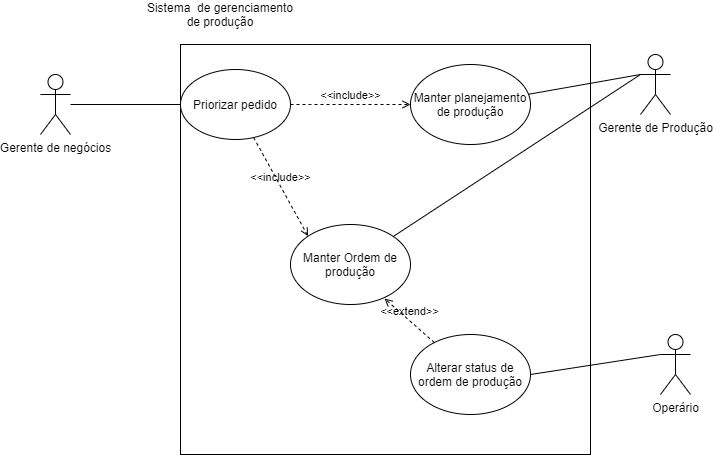

The diagram above was exported from draw.io. Its source (the exported page's mxGraphModel, read from the mxfile embedded in the PNG):
<mxGraphModel dx="868" dy="450" grid="1" gridSize="10" guides="1" tooltips="1" connect="1" arrows="1" fold="1" page="1" pageScale="1" pageWidth="827" pageHeight="1169" math="0" shadow="0">
  <root>
    <mxCell id="0" />
    <mxCell id="1" parent="0" />
    <mxCell id="EQdVr9BfOyMw9QqCu3qP-1" value="" style="whiteSpace=wrap;html=1;aspect=fixed;" parent="1" vertex="1">
      <mxGeometry x="230" y="410" width="410" height="410" as="geometry" />
    </mxCell>
    <mxCell id="EQdVr9BfOyMw9QqCu3qP-2" value="Gerente de negócios" style="shape=umlActor;verticalLabelPosition=bottom;verticalAlign=top;html=1;outlineConnect=0;" parent="1" vertex="1">
      <mxGeometry x="90" y="440" width="30" height="60" as="geometry" />
    </mxCell>
    <mxCell id="EQdVr9BfOyMw9QqCu3qP-4" value="Priorizar pedido" style="ellipse;whiteSpace=wrap;html=1;" parent="1" vertex="1">
      <mxGeometry x="230" y="435" width="110" height="70" as="geometry" />
    </mxCell>
    <mxCell id="EQdVr9BfOyMw9QqCu3qP-6" value="Gerente de Produção" style="shape=umlActor;verticalLabelPosition=bottom;verticalAlign=top;html=1;outlineConnect=0;" parent="1" vertex="1">
      <mxGeometry x="690" y="420" width="30" height="60" as="geometry" />
    </mxCell>
    <mxCell id="EQdVr9BfOyMw9QqCu3qP-7" value="Manter Ordem de produção" style="ellipse;whiteSpace=wrap;html=1;" parent="1" vertex="1">
      <mxGeometry x="340" y="590" width="120" height="80" as="geometry" />
    </mxCell>
    <mxCell id="EQdVr9BfOyMw9QqCu3qP-10" value="Operário" style="shape=umlActor;verticalLabelPosition=bottom;verticalAlign=top;html=1;outlineConnect=0;" parent="1" vertex="1">
      <mxGeometry x="710" y="700" width="30" height="60" as="geometry" />
    </mxCell>
    <mxCell id="EQdVr9BfOyMw9QqCu3qP-11" value="" style="endArrow=none;html=1;entryX=0;entryY=0.3333333333333333;entryDx=0;entryDy=0;entryPerimeter=0;" parent="1" source="EQdVr9BfOyMw9QqCu3qP-7" target="EQdVr9BfOyMw9QqCu3qP-6" edge="1">
      <mxGeometry width="50" height="50" relative="1" as="geometry">
        <mxPoint x="530" y="530" as="sourcePoint" />
        <mxPoint x="580" y="480" as="targetPoint" />
      </mxGeometry>
    </mxCell>
    <mxCell id="EQdVr9BfOyMw9QqCu3qP-13" value="" style="endArrow=none;html=1;entryX=0;entryY=0.5;entryDx=0;entryDy=0;" parent="1" source="EQdVr9BfOyMw9QqCu3qP-2" target="EQdVr9BfOyMw9QqCu3qP-4" edge="1">
      <mxGeometry width="50" height="50" relative="1" as="geometry">
        <mxPoint x="120" y="490" as="sourcePoint" />
        <mxPoint x="170" y="440" as="targetPoint" />
      </mxGeometry>
    </mxCell>
    <mxCell id="EQdVr9BfOyMw9QqCu3qP-18" value="&amp;lt;&amp;lt;include&amp;gt;&amp;gt;" style="html=1;verticalAlign=bottom;labelBackgroundColor=none;endArrow=open;endFill=0;dashed=1;entryX=0;entryY=0;entryDx=0;entryDy=0;" parent="1" source="EQdVr9BfOyMw9QqCu3qP-4" target="EQdVr9BfOyMw9QqCu3qP-7" edge="1">
      <mxGeometry width="160" relative="1" as="geometry">
        <mxPoint x="270" y="530" as="sourcePoint" />
        <mxPoint x="430" y="530" as="targetPoint" />
      </mxGeometry>
    </mxCell>
    <mxCell id="EQdVr9BfOyMw9QqCu3qP-20" value="Sistema&amp;nbsp; de gerenciamento de produção&lt;br&gt;" style="text;html=1;strokeColor=none;fillColor=none;align=center;verticalAlign=middle;whiteSpace=wrap;rounded=0;" parent="1" vertex="1">
      <mxGeometry x="190" y="370" width="160" height="20" as="geometry" />
    </mxCell>
    <mxCell id="Iv5SETMO__P7rfFTJXjM-1" value="Manter planejamento de produção" style="ellipse;whiteSpace=wrap;html=1;" parent="1" vertex="1">
      <mxGeometry x="460" y="430" width="120" height="80" as="geometry" />
    </mxCell>
    <mxCell id="Iv5SETMO__P7rfFTJXjM-5" value="" style="endArrow=none;html=1;entryX=0;entryY=0.3333333333333333;entryDx=0;entryDy=0;entryPerimeter=0;" parent="1" source="Iv5SETMO__P7rfFTJXjM-1" target="EQdVr9BfOyMw9QqCu3qP-6" edge="1">
      <mxGeometry width="50" height="50" relative="1" as="geometry">
        <mxPoint x="550" y="510" as="sourcePoint" />
        <mxPoint x="600" y="460" as="targetPoint" />
      </mxGeometry>
    </mxCell>
    <mxCell id="Iv5SETMO__P7rfFTJXjM-6" value="Alterar status de ordem de produção" style="ellipse;whiteSpace=wrap;html=1;" parent="1" vertex="1">
      <mxGeometry x="460" y="700" width="120" height="80" as="geometry" />
    </mxCell>
    <mxCell id="Iv5SETMO__P7rfFTJXjM-7" value="" style="endArrow=none;html=1;exitX=1;exitY=0.5;exitDx=0;exitDy=0;" parent="1" source="Iv5SETMO__P7rfFTJXjM-6" edge="1">
      <mxGeometry width="50" height="50" relative="1" as="geometry">
        <mxPoint x="590" y="770" as="sourcePoint" />
        <mxPoint x="710" y="720" as="targetPoint" />
      </mxGeometry>
    </mxCell>
    <mxCell id="Iv5SETMO__P7rfFTJXjM-8" value="&amp;lt;&amp;lt;extend&amp;gt;&amp;gt;" style="html=1;verticalAlign=bottom;labelBackgroundColor=none;endArrow=open;endFill=0;dashed=1;entryX=0.783;entryY=0.925;entryDx=0;entryDy=0;entryPerimeter=0;" parent="1" source="Iv5SETMO__P7rfFTJXjM-6" target="EQdVr9BfOyMw9QqCu3qP-7" edge="1">
      <mxGeometry width="160" relative="1" as="geometry">
        <mxPoint x="390" y="710" as="sourcePoint" />
        <mxPoint x="550" y="710" as="targetPoint" />
      </mxGeometry>
    </mxCell>
    <mxCell id="Iv5SETMO__P7rfFTJXjM-10" value="&amp;lt;&amp;lt;include&amp;gt;&amp;gt;" style="html=1;verticalAlign=bottom;labelBackgroundColor=none;endArrow=open;endFill=0;dashed=1;entryX=0;entryY=0.5;entryDx=0;entryDy=0;" parent="1" target="Iv5SETMO__P7rfFTJXjM-1" edge="1">
      <mxGeometry width="160" relative="1" as="geometry">
        <mxPoint x="340" y="470" as="sourcePoint" />
        <mxPoint x="420" y="470" as="targetPoint" />
        <Array as="points">
          <mxPoint x="370" y="470" />
        </Array>
      </mxGeometry>
    </mxCell>
  </root>
</mxGraphModel>